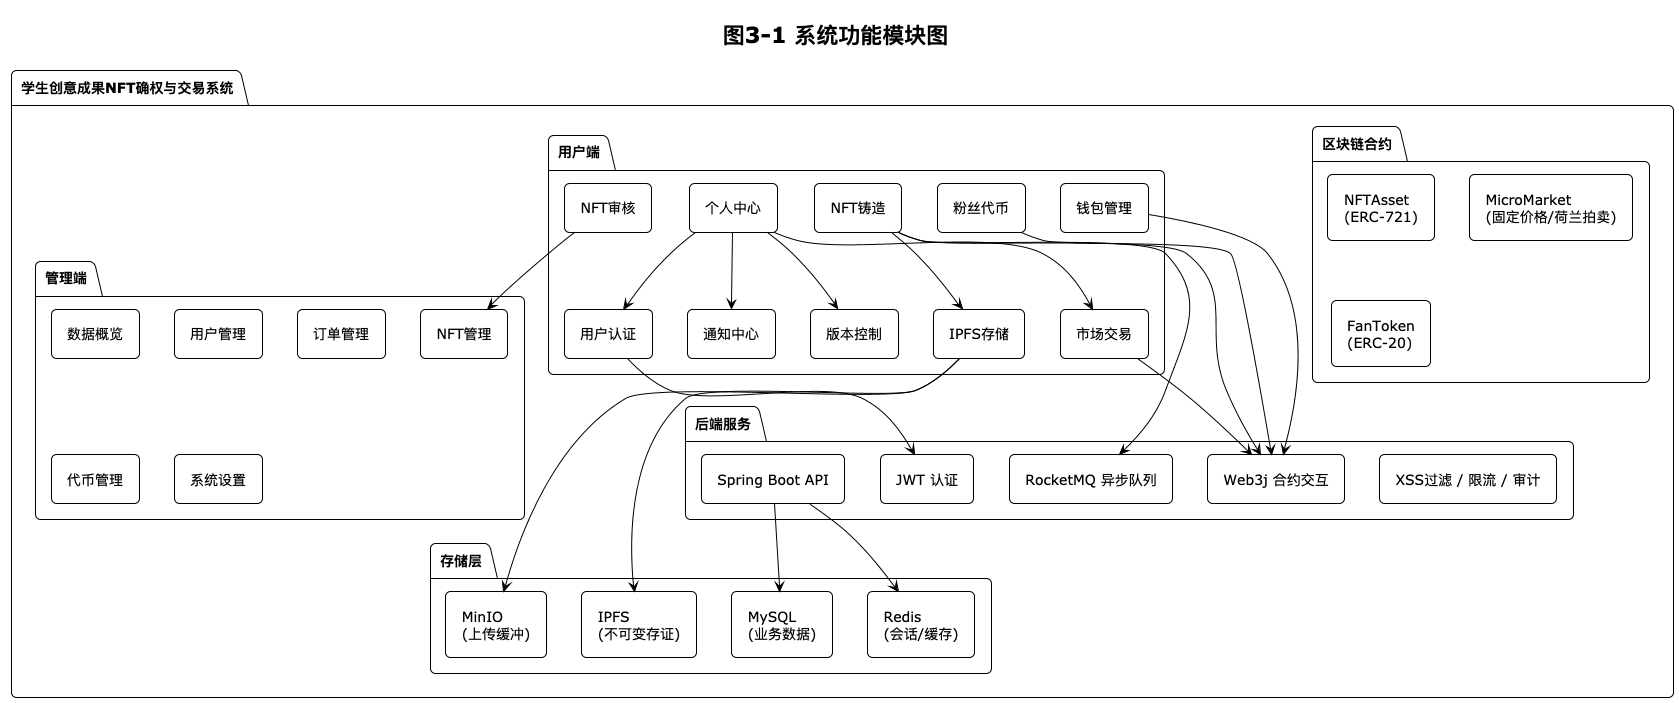

The diagram above was rendered by PlantUML. Its source (embedded in the PNG):
@startuml 3-01-system-module
!theme plain
skinparam backgroundColor white
skinparam componentStyle rectangle
skinparam padding 6
skinparam roundCorner 10

title 图3-1 系统功能模块图

package "学生创意成果NFT确权与交易系统" {

    package "用户端" {
        [用户认证] as Auth
        [钱包管理] as Wallet
        [IPFS存储] as IPFS
        [NFT铸造] as Mint
        [NFT审核] as Review
        [市场交易] as Market
        [版本控制] as Version
        [粉丝代币] as FanToken
        [通知中心] as Notif
        [个人中心] as Profile
    }

    package "管理端" {
        [数据概览] as Dashboard
        [用户管理] as UserMgmt
        [NFT管理] as NftMgmt
        [订单管理] as OrderMgmt
        [代币管理] as TokenMgmt
        [系统设置] as Settings
    }

    package "后端服务" {
        [Spring Boot API] as API
        [Web3j 合约交互] as Web3j
        [RocketMQ 异步队列] as MQ
        [JWT 认证] as JWT
        [XSS过滤 / 限流 / 审计] as Security
    }

    package "区块链合约" {
        [NFTAsset\n(ERC-721)] as NFTContract
        [MicroMarket\n(固定价格/荷兰拍卖)] as MarketContract
        [FanToken\n(ERC-20)] as TokenContract
    }

    package "存储层" {
        [MySQL\n(业务数据)] as MySQL
        [Redis\n(会话/缓存)] as Redis
        [MinIO\n(上传缓冲)] as MinIO
        [IPFS\n(不可变存证)] as IPFSStore
    }
}

Auth --> JWT
Wallet --> Web3j
Mint --> MQ
Mint --> IPFS
Mint --> Web3j
Market --> Web3j
FanToken --> Web3j
Review --> NftMgmt
API --> MySQL
API --> Redis
IPFS --> MinIO
IPFS --> IPFSStore
Profile --> Auth
Profile --> Market
Profile --> Version
Profile --> Notif

@enduml